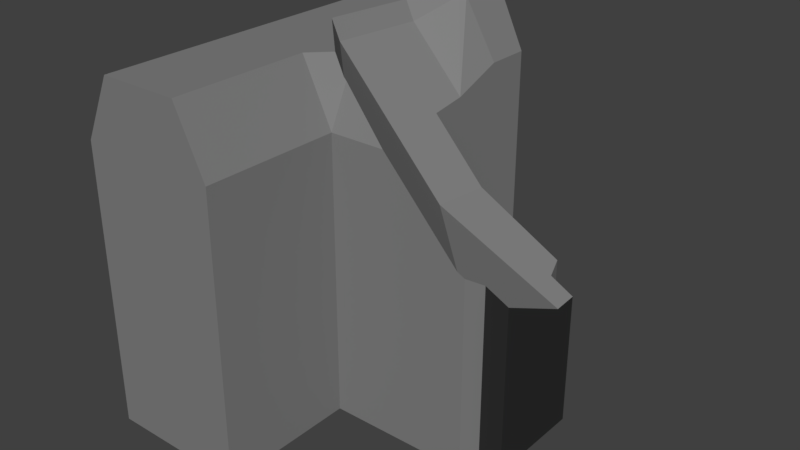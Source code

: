 # Source: wallThreeWaysOneBroken.blend  (saved by Blender 2.79.0; exported with 4.5.12 LTS)
import bpy
from mathutils import Matrix  # noqa: F401  (used for matrix-valued properties, if any)

bpy.ops.wm.read_factory_settings(use_empty=True)
scene = bpy.context.scene
scene.name = 'Scene'

# ---- collections
col_collection_1 = bpy.data.collections.new('Collection 1'); scene.collection.children.link(col_collection_1)

# ---- materials (node trees are filled in below, after node groups)
mat_material_006 = bpy.data.materials.new('Material.006')
mat_material_006.alpha_threshold = 0.0
mat_material_006.use_transparent_shadow = False
mat_material_006.diffuse_color = (0.2203, 0.2203, 0.2203, 1.0)
mat_material_006.roughness = 0.5
mat_material_005 = bpy.data.materials.new('Material.005')
mat_material_005.alpha_threshold = 0.0
mat_material_005.use_transparent_shadow = False
mat_material_005.diffuse_color = (0.0291, 0.0291, 0.0291, 1.0)
mat_material_005.roughness = 0.5

# ---- material node trees

# ---- world
world_world = bpy.data.worlds.new('World'); scene.world = world_world
world_world.color = (0.05088, 0.05088, 0.05088)
world_world.use_sun_shadow = False
world_world.sun_shadow_jitter_overblur = 0.0
world_world.cycles.sampling_method = 'MANUAL'

# ---- meshes
me_cube_012 = bpy.data.meshes.new('Cube.012')
me_cube_012.from_pydata([(-2.196, 2.874, 3.411), (0.6115, 0.446, 0.0), (-2.513, 0.446, 3.411), (-0.6547, 1.891, -5.25), (-0.6547, 1.891, -1.493), (3.107, 1.877, -5.25), (3.107, 1.877, -1.493), (3.107, -1.88, -5.25), (3.107, -1.88, -1.493), (3.283, 1.346, -5.25), (3.283, 1.346, -1.493), (3.283, -1.349, -5.25), (3.283, -1.349, -1.493), (3.907, 1.346, -5.25), (3.907, -1.349, -5.25), (3.907, -1.349, -1.493), (-0.6547, 5.571, -5.25), (-0.6547, 5.571, -1.493), (-4.412, 1.891, -5.25), (-4.412, 1.891, -1.493), (-0.6547, 5.571, 2.265), (-4.412, 1.891, 2.265), (-3.608, 1.891, 3.943), (-4.412, 5.571, -5.25), (-4.412, 5.571, -1.493), (-4.412, 5.571, 2.265), (-1.459, 5.571, 3.943), (-3.608, 5.571, 3.943), (-0.6547, -5.569, -1.493), (-0.6547, -5.569, -5.25), (-0.6547, -1.889, 2.265), (-0.6547, -1.889, -1.493), (-0.6547, -1.889, -5.25), (-4.412, -1.889, -5.25), (-4.412, -1.889, -1.493), (-0.6547, -5.569, 2.265), (-4.412, -1.889, 2.265), (-1.459, -1.889, 3.943), (-3.608, -1.889, 3.943), (-4.412, -5.569, -5.25), (-4.412, -5.569, -1.493), (-4.412, -5.569, 2.265), (-1.459, -5.569, 3.943), (-3.608, -5.569, 3.943), (-0.6547, 2.874, 1.728), (3.107, 1.877, -1.24), (0.7992, 1.886, 0.0), (3.283, 1.346, -1.372), (3.508, 1.346, -1.493), (3.907, 1.346, -1.708), (3.907, 0.7126, -1.752), (3.907, -1.349, -0.7512), (3.907, 0.1787, -1.493), (2.906, -1.881, 0.0), (3.107, -1.88, -0.09892), (3.283, -1.349, -0.4438), (0.8361, -1.885, 2.265), (-0.6525, -1.37, 3.336), (-0.7053, -1.387, 3.411), (-0.6547, 1.891, 1.588), (-0.6547, 4.308, 2.265), (-1.581, 3.953, 3.943), (-1.459, 4.113, 3.943), (-2.44, 2.874, 3.943), (-2.569, 1.891, 3.943), (-2.757, 0.446, 3.943), (-1.459, -0.8703, 3.943), (-0.955, -1.382, 3.943)], [], [(1, 50, 49, 48, 47, 45, 46), (2, 1, 46, 59, 44, 0), (0, 44, 60, 62, 61), (30, 37, 42, 35), (32, 7, 8, 31), (5, 3, 4, 6), (32, 3, 5, 7), (7, 11, 12, 8), (40, 28, 35, 41), (4, 59, 46, 45, 6), (8, 54, 53, 56, 30, 31), (37, 38, 43, 42), (11, 14, 15, 12), (6, 10, 9, 5), (5, 9, 11, 7), (8, 12, 55, 54), (14, 13, 49, 50, 52, 15), (12, 15, 51, 55), (10, 48, 49, 13, 9), (9, 13, 14, 11), (4, 17, 20, 60, 44, 59), (21, 25, 24, 19), (18, 23, 16, 3), (24, 25, 20, 17), (31, 30, 35, 28), (33, 32, 29, 39), (16, 23, 24, 17), (38, 36, 41, 43), (25, 27, 26, 20), (22, 27, 25, 21), (3, 16, 17, 4), (19, 24, 23, 18), (41, 35, 42, 43), (29, 28, 40, 39), (32, 31, 28, 29), (34, 33, 39, 40), (36, 34, 40, 41), (37, 67, 66), (38, 22, 21, 36), (33, 34, 19, 18), (34, 36, 21, 19), (18, 3, 32, 33), (38, 37, 66, 65, 64, 22), (63, 0, 61), (45, 47, 10, 6), (47, 48, 10), (65, 2, 0, 63, 64), (53, 1, 2, 58, 57, 56), (56, 57, 30), (58, 2, 65, 66, 67), (64, 63, 61, 62, 26, 27, 22), (50, 1, 53, 54, 55, 51, 52), (52, 51, 15), (62, 60, 20, 26), (57, 58, 67, 37, 30)])
me_cube_012.polygons.foreach_set('material_index', [0, 0, 0, 0, 0, 0, 0, 0, 0, 0, 0, 0, 1, 0, 0, 0, 1, 1, 1, 1, 0, 0, 0, 0, 0, 0, 0, 0, 0, 0, 0, 0, 0, 0, 0, 0, 0, 0, 0, 0, 0, 0, 0, 0, 0, 1, 0, 0, 0, 0, 0, 0, 1, 0, 0])
me_cube_012.materials.append(mat_material_006)
me_cube_012.materials.append(mat_material_005)
me_cube_012.use_remesh_preserve_volume = False
me_cube_012.use_remesh_preserve_attributes = False
me_cube_012.use_mirror_vertex_groups = False
me_cube_012.update()

# ---- objects
ob_cornerwallleft_001 = bpy.data.objects.new('cornerWallLeft.001', me_cube_012)

# ---- transforms, parenting, visibility, modifiers, constraints
ob_cornerwallleft_001.location = (0.0, 0.0, 0.0)
ob_cornerwallleft_001.lineart.crease_threshold = 0.0

# ---- collection membership
col_collection_1.objects.link(ob_cornerwallleft_001)

# ---- scene / render settings (as saved in the file)
scene.frame_start = 1; scene.frame_end = 250; scene.frame_set(1)
scene.render.engine = 'BLENDER_EEVEE_NEXT'
scene.render.resolution_percentage = 50
scene.render.dither_intensity = 0.0
scene.cycles.use_denoising = False
scene.cycles.samples = 128
scene.cycles.sampling_pattern = 'TABULATED_SOBOL'
scene.cycles.use_adaptive_sampling = False
scene.cycles.use_light_tree = False
scene.cycles.blur_glossy = 0.0
scene.cycles.sample_clamp_indirect = 0.0
scene.view_settings.view_transform = 'Standard'
bpy.context.view_layer.update()

# ---- added for rendering (the .blend has no active camera and no usable light): camera, sun
cam_auto = bpy.data.cameras.new('AutoCamera')
cam_auto.lens = 50.0
cam_auto.sensor_width = 36.0
cam_auto.clip_end = 1000.0
ob_auto_camera = bpy.data.objects.new('AutoCamera', cam_auto)
scene.collection.objects.link(ob_auto_camera)
ob_auto_camera.location = (15.1698, -18.5054, 11.6843)
ob_auto_camera.rotation_euler = (1.09748, -7.21219e-08, 0.694738)
scene.camera = ob_auto_camera
light_auto_sun = bpy.data.lights.new('AutoSun', 'SUN')
light_auto_sun.energy = 3.0
light_auto_sun.angle = 0.0523599
ob_auto_sun = bpy.data.objects.new('AutoSun', light_auto_sun)
scene.collection.objects.link(ob_auto_sun)
ob_auto_sun.rotation_euler = (0.872665, 0.174533, 0.523599)
bpy.context.view_layer.update()
